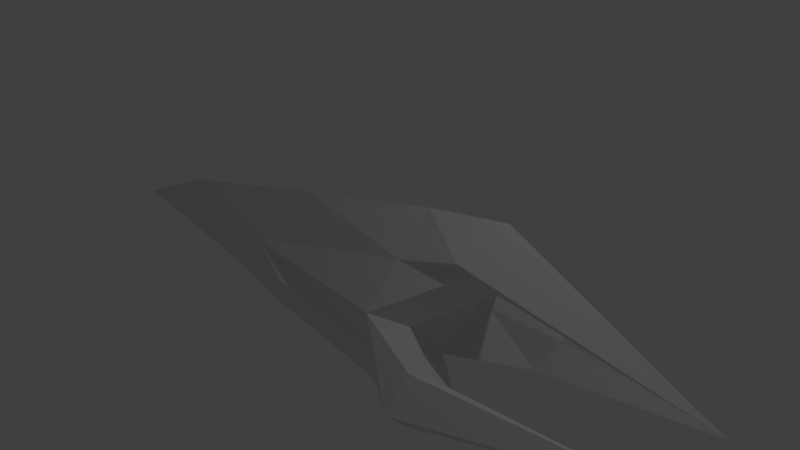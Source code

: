 # Source: craw.blend  (saved by Blender 2.75.0; exported with 4.5.12 LTS)
import bpy
from mathutils import Matrix  # noqa: F401  (used for matrix-valued properties, if any)

bpy.ops.wm.read_factory_settings(use_empty=True)
scene = bpy.context.scene
scene.name = 'Scene'

# ---- collections
col_collection_1 = bpy.data.collections.new('Collection 1'); scene.collection.children.link(col_collection_1)

# ---- materials (node trees are filled in below, after node groups)
mat_material = bpy.data.materials.new('Material')
mat_material.alpha_threshold = 0.0
mat_material.use_transparent_shadow = False
mat_material.roughness = 0.5
mat_material.line_color = (0.0, 0.0, 0.0, 1.0)

# ---- material node trees

# ---- world
world_world = bpy.data.worlds.new('World'); scene.world = world_world
world_world.color = (0.05088, 0.05088, 0.05088)
world_world.use_sun_shadow = False
world_world.sun_shadow_jitter_overblur = 0.0
world_world.cycles.sampling_method = 'MANUAL'
world_world.cycles.sample_map_resolution = 256

# ---- cameras
cam_camera = bpy.data.cameras.new('Camera')
cam_camera.clip_end = 100.0
cam_camera.lens = 35.0
cam_camera.sensor_width = 32.0
cam_camera.sensor_height = 18.0
cam_camera.ortho_scale = 7.314
cam_camera.dof.focus_distance = 0.0
cam_camera.dof.aperture_fstop = 128.0

# ---- lights
light_lamp = bpy.data.lights.new('Lamp', 'POINT')
light_lamp.transmission_factor = 0.0
light_lamp.cutoff_distance = 30.0
light_lamp.energy = 100.0
light_lamp.shadow_buffer_clip_start = 1.001
light_lamp.shadow_soft_size = 0.1
light_lamp.shadow_maximum_resolution = 0.006
light_lamp.use_absolute_resolution = True
light_lamp.cycles.use_multiple_importance_sampling = False

# ---- meshes
me_cube = bpy.data.meshes.new('Cube')
me_cube.from_pydata([(1.0, 1.0, -0.8462), (1.0, -1.0, -0.8462), (-1.0, -0.7842, -0.8462), (-1.0, 0.7842, -0.8462), (1.947, 1.254, -0.2223), (1.0, -1.0, 0.0), (1.0, 1.0, 0.0), (-5.922, 2.98e-07, -1.0), (1.0, -5.364e-07, 1.0), (-1.3, 1.788e-07, 0.4692), (1.653, -5.932e-07, 0.3393), (1.486, -0.7844, -0.05212), (1.947, -1.254, -0.2223), (1.486, 0.7844, -0.05212), (-3.0, 0.3921, -0.9231), (1.0, 0.5, 0.5), (2.142, -1.119, -0.2433), (-3.0, -0.3921, -0.9231), (1.0, -0.5, 0.5), (2.142, 1.119, -0.2433), (1.919, 0.5, 0.8047), (2.207, -6.639e-07, 1.213), (2.45, -6.896e-07, 0.5393), (1.919, -0.5, 0.8047), (2.224, 0.3922, 0.6076), (2.224, -0.3922, 0.6076), (1.899, -1.275, -0.9425), (1.243, -1.394e-07, -0.9183), (1.899, 1.275, -0.9425), (2.142, -0.6964, -1.067), (2.072, 0.4461, 0.7062), (2.072, -0.4461, 0.7062), (4.876, -6.497e-07, -0.05754), (2.142, 0.6964, -1.067), (-1.075, 0.7421, -0.5481), (1.0, -1.0, -0.4231), (1.0, 1.0, -0.4231), (-4.254, 2.384e-07, -0.2654), (-1.075, -0.7421, -0.5481), (2.385, -0.9184, -0.6314), (-2.112, 0.371, -0.4067), (2.385, 0.9184, -0.6314), (-2.113, -0.371, -0.4067), (1.486, -0.5883, -0.4142), (1.486, 0.5883, -0.4142), (1.899, 1.561, -0.6403), (1.899, -1.561, -0.6403), (4.713, 0.5735, -0.5266), (4.713, -0.5735, -0.5266)], [], [(35, 1, 26, 46), (36, 0, 3, 34), (37, 9, 40), (8, 15, 40, 9), (36, 6, 4, 45), (5, 18, 42), (35, 5, 42, 38), (18, 8, 9, 42), (8, 18, 23, 21), (42, 9, 37), (10, 13, 24, 22), (21, 23, 32), (6, 13, 19), (15, 8, 21, 20), (30, 20, 32), (20, 21, 32), (31, 25, 32), (22, 24, 32), (41, 33, 47), (16, 12, 48), (11, 10, 22, 25), (23, 31, 32), (25, 22, 32), (24, 30, 32), (27, 17, 7), (13, 6, 30, 24), (6, 15, 20, 30), (44, 27, 33, 41), (4, 19, 47), (45, 4, 47), (39, 16, 48), (33, 28, 47), (13, 44, 41, 19), (46, 26, 48), (43, 11, 16, 39), (28, 45, 47), (27, 10, 11, 43), (19, 41, 47), (2, 38, 42, 17), (7, 37, 40, 14), (0, 36, 45, 28), (6, 19, 4), (17, 42, 37, 7), (1, 35, 38, 2), (14, 40, 34, 3), (6, 36, 34, 40), (5, 35, 46, 12), (12, 46, 48), (26, 29, 48), (27, 0, 28, 33), (27, 44, 13, 10), (29, 39, 48), (27, 43, 39, 29), (11, 5, 16), (1, 27, 29, 26), (27, 1, 2, 17), (18, 5, 31, 23), (5, 11, 25, 31), (5, 12, 16), (27, 7, 14), (0, 27, 14, 3), (15, 6, 40)])
_uv = me_cube.uv_layers.new(name='UVMap')
_uv.uv.foreach_set('vector', [0.2408, 0.5538, 0.2537, 0.5646, 0.2441, 0.5889, 0.2436, 0.5887, 0.2067, 0.7267, 0.2048, 0.7271, 0.2036, 0.7116, 0.2049, 0.7107, 0.04016, 0.09506, 0.1257, 0.151, 0.08983, 0.1702, 0.3043, 0.3841, 0.3041, 0.3996, 0.2649, 0.4005, 0.2767, 0.3841, 0.1774, 0.5695, 0.1913, 0.5538, 0.1943, 0.5877, 0.1939, 0.5887, 0.3037, 0.3547, 0.3041, 0.3687, 0.2649, 0.3677, 0.2246, 0.7073, 0.2235, 0.71, 0.213, 0.6934, 0.2174, 0.6971, 0.3041, 0.3687, 0.3043, 0.3841, 0.2767, 0.3841, 0.2649, 0.3677, 0.3043, 0.3841, 0.3041, 0.3687, 0.3132, 0.3748, 0.3151, 0.3841, 0.1054, 0.09506, 0.1257, 0.151, 0.04016, 0.09506, 0.3176, 0.4121, 0.3094, 0.4124, 0.3177, 0.395, 0.3233, 0.3999, 0.3151, 0.3841, 0.3132, 0.3748, 0.3498, 0.3841, 0.1913, 0.5538, 0.1987, 0.5704, 0.1945, 0.5881, 0.3041, 0.3996, 0.3043, 0.3841, 0.3151, 0.3841, 0.3132, 0.3934, 0.3153, 0.3943, 0.3132, 0.3934, 0.3498, 0.3841, 0.3132, 0.3934, 0.3151, 0.3841, 0.3498, 0.3841, 0.3153, 0.374, 0.3177, 0.3733, 0.3498, 0.3841, 0.3233, 0.3999, 0.3177, 0.395, 0.3498, 0.3841, 0.1946, 0.5888, 0.1948, 0.5905, 0.1944, 0.5889, 0.243, 0.5892, 0.2429, 0.5889, 0.2435, 0.5894, 0.3094, 0.3559, 0.3176, 0.3561, 0.3233, 0.3683, 0.3177, 0.3733, 0.3132, 0.3748, 0.3153, 0.374, 0.3498, 0.3841, 0.3177, 0.3733, 0.3233, 0.3683, 0.3498, 0.3841, 0.3177, 0.395, 0.3153, 0.3943, 0.3498, 0.3841, 0.2288, 0.6982, 0.2112, 0.6855, 0.2002, 0.6718, 0.3094, 0.4124, 0.3037, 0.4135, 0.3153, 0.3943, 0.3177, 0.395, 0.3037, 0.4135, 0.3041, 0.3996, 0.3132, 0.3934, 0.3153, 0.3943, 0.2029, 0.5833, 0.2043, 0.6173, 0.1948, 0.5905, 0.1946, 0.5888, 0.1943, 0.5877, 0.1945, 0.5881, 0.1944, 0.5889, 0.1939, 0.5887, 0.1943, 0.5877, 0.1944, 0.5889, 0.2434, 0.5898, 0.243, 0.5892, 0.2435, 0.5894, 0.1948, 0.5905, 0.1939, 0.5896, 0.1944, 0.5889, 0.1987, 0.5704, 0.2029, 0.5833, 0.1946, 0.5888, 0.1945, 0.5881, 0.2436, 0.5887, 0.2441, 0.5889, 0.2435, 0.5894, 0.237, 0.6007, 0.2322, 0.5885, 0.243, 0.5892, 0.2434, 0.5898, 0.1939, 0.5896, 0.1939, 0.5887, 0.1944, 0.5889, 0.2537, 0.6174, 0.2203, 0.621, 0.2322, 0.5885, 0.237, 0.6007, 0.1945, 0.5881, 0.1946, 0.5888, 0.1944, 0.5889, 0.2185, 0.6955, 0.2174, 0.6971, 0.213, 0.6934, 0.2112, 0.6855, 0.2002, 0.6718, 0.2044, 0.6841, 0.205, 0.702, 0.202, 0.6954, 0.1774, 0.5949, 0.1774, 0.5695, 0.1939, 0.5887, 0.1939, 0.5896, 0.1913, 0.5538, 0.1945, 0.5881, 0.1943, 0.5877, 0.2112, 0.6855, 0.213, 0.6934, 0.2044, 0.6841, 0.2002, 0.6718, 0.2257, 0.7045, 0.2246, 0.7073, 0.2174, 0.6971, 0.2185, 0.6955, 0.202, 0.6954, 0.205, 0.702, 0.2049, 0.7107, 0.2036, 0.7116, 0.2085, 0.7262, 0.2067, 0.7267, 0.2049, 0.7107, 0.205, 0.702, 0.2269, 0.5696, 0.2408, 0.5538, 0.2436, 0.5887, 0.2429, 0.5889, 0.2429, 0.5889, 0.2436, 0.5887, 0.2435, 0.5894, 0.2441, 0.5889, 0.2441, 0.5908, 0.2435, 0.5894, 0.2043, 0.6173, 0.1774, 0.5949, 0.1939, 0.5896, 0.1948, 0.5905, 0.2043, 0.6173, 0.2029, 0.5833, 0.1987, 0.5704, 0.2203, 0.565, 0.2441, 0.5908, 0.2434, 0.5898, 0.2435, 0.5894, 0.2537, 0.6174, 0.237, 0.6007, 0.2434, 0.5898, 0.2441, 0.5908, 0.2322, 0.5885, 0.2269, 0.5696, 0.243, 0.5892, 0.2537, 0.5646, 0.2537, 0.6174, 0.2441, 0.5908, 0.2441, 0.5889, 0.2288, 0.6982, 0.2257, 0.7045, 0.2185, 0.6955, 0.2112, 0.6855, 0.3041, 0.3687, 0.3037, 0.3547, 0.3153, 0.374, 0.3132, 0.3748, 0.3037, 0.3547, 0.3094, 0.3559, 0.3177, 0.3733, 0.3153, 0.374, 0.2269, 0.5696, 0.2429, 0.5889, 0.243, 0.5892, 0.2002, 0.7292, 0.2002, 0.6718, 0.202, 0.6954, 0.2048, 0.7271, 0.2002, 0.7292, 0.202, 0.6954, 0.2036, 0.7116, 0.3041, 0.3996, 0.3037, 0.4135, 0.2649, 0.4005])
me_cube.materials.append(mat_material)
me_cube.use_remesh_preserve_volume = False
me_cube.use_remesh_preserve_attributes = False
me_cube.use_mirror_vertex_groups = False
me_cube.update()

# ---- objects
ob_cube = bpy.data.objects.new('Cube', me_cube)
ob_lamp = bpy.data.objects.new('Lamp', light_lamp)
ob_camera = bpy.data.objects.new('Camera', cam_camera)

# ---- transforms, parenting, visibility, modifiers, constraints
ob_cube.location = (0.0, 0.0, 0.0)
ob_cube.lock_rotations_4d = False
ob_cube.empty_display_type = 'ARROWS'
ob_cube.lineart.crease_threshold = 0.0
ob_lamp.location = (4.076, 1.005, 5.904)
ob_lamp.rotation_euler = (0.6503, 0.05522, 1.866)
ob_lamp.lock_rotations_4d = False
ob_lamp.empty_display_type = 'ARROWS'
ob_lamp.color = (0.0, 0.0, 0.0, 0.0)
ob_lamp.lineart.crease_threshold = 0.0
ob_camera.location = (7.481, -6.508, 5.344)
ob_camera.rotation_euler = (1.109, 0.01082, 0.8149)
ob_camera.lock_rotations_4d = False
ob_camera.empty_display_type = 'ARROWS'
ob_camera.color = (0.0, 0.0, 0.0, 0.0)
ob_camera.display_type = 'WIRE'
ob_camera.lineart.crease_threshold = 0.0

# ---- collection membership
col_collection_1.objects.link(ob_cube)
col_collection_1.objects.link(ob_lamp)
col_collection_1.objects.link(ob_camera)

# ---- scene / render settings (as saved in the file)
scene.camera = ob_camera
scene.frame_start = 1; scene.frame_end = 250; scene.frame_set(1)
scene.render.engine = 'BLENDER_EEVEE_NEXT'
scene.render.resolution_percentage = 50
scene.render.dither_intensity = 0.0
scene.cycles.use_denoising = False
scene.cycles.samples = 10
scene.cycles.sampling_pattern = 'TABULATED_SOBOL'
scene.cycles.light_sampling_threshold = 0.0
scene.cycles.use_adaptive_sampling = False
scene.cycles.use_light_tree = False
scene.cycles.blur_glossy = 0.0
scene.cycles.pixel_filter_type = 'GAUSSIAN'
scene.cycles.sample_clamp_indirect = 0.0
scene.view_settings.view_transform = 'Standard'
bpy.context.view_layer.update()
